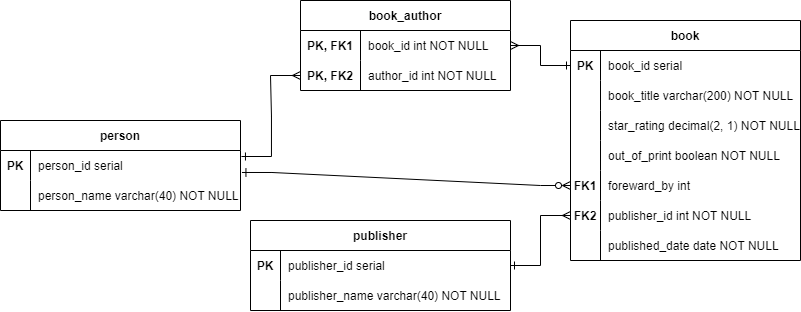

The diagram above was exported from draw.io. Its source (the exported page's mxGraphModel, read from the mxfile embedded in the PNG):
<mxGraphModel dx="2035" dy="685" grid="1" gridSize="10" guides="1" tooltips="1" connect="1" arrows="1" fold="1" page="1" pageScale="1" pageWidth="850" pageHeight="1100" math="0" shadow="0">
  <root>
    <mxCell id="0" />
    <mxCell id="1" parent="0" />
    <mxCell id="3crvrXh-FOds_h86SzCt-1" value="publisher" style="shape=table;startSize=30;container=1;collapsible=1;childLayout=tableLayout;fixedRows=1;rowLines=0;fontStyle=1;align=center;resizeLast=1;" vertex="1" parent="1">
      <mxGeometry x="60" y="310" width="260" height="90" as="geometry" />
    </mxCell>
    <mxCell id="3crvrXh-FOds_h86SzCt-5" value="" style="shape=tableRow;horizontal=0;startSize=0;swimlaneHead=0;swimlaneBody=0;fillColor=none;collapsible=0;dropTarget=0;points=[[0,0.5],[1,0.5]];portConstraint=eastwest;top=0;left=0;right=0;bottom=0;" vertex="1" parent="3crvrXh-FOds_h86SzCt-1">
      <mxGeometry y="30" width="260" height="30" as="geometry" />
    </mxCell>
    <mxCell id="3crvrXh-FOds_h86SzCt-6" value="PK" style="shape=partialRectangle;overflow=hidden;connectable=0;fillColor=none;top=0;left=0;bottom=0;right=0;fontStyle=1" vertex="1" parent="3crvrXh-FOds_h86SzCt-5">
      <mxGeometry width="30" height="30" as="geometry">
        <mxRectangle width="30" height="30" as="alternateBounds" />
      </mxGeometry>
    </mxCell>
    <mxCell id="3crvrXh-FOds_h86SzCt-7" value="publisher_id serial" style="shape=partialRectangle;overflow=hidden;connectable=0;fillColor=none;align=left;top=0;left=0;bottom=0;right=0;spacingLeft=6;" vertex="1" parent="3crvrXh-FOds_h86SzCt-5">
      <mxGeometry x="30" width="230" height="30" as="geometry">
        <mxRectangle width="230" height="30" as="alternateBounds" />
      </mxGeometry>
    </mxCell>
    <mxCell id="3crvrXh-FOds_h86SzCt-8" value="" style="shape=tableRow;horizontal=0;startSize=0;swimlaneHead=0;swimlaneBody=0;fillColor=none;collapsible=0;dropTarget=0;points=[[0,0.5],[1,0.5]];portConstraint=eastwest;top=0;left=0;right=0;bottom=0;" vertex="1" parent="3crvrXh-FOds_h86SzCt-1">
      <mxGeometry y="60" width="260" height="30" as="geometry" />
    </mxCell>
    <mxCell id="3crvrXh-FOds_h86SzCt-9" value="" style="shape=partialRectangle;overflow=hidden;connectable=0;fillColor=none;top=0;left=0;bottom=0;right=0;" vertex="1" parent="3crvrXh-FOds_h86SzCt-8">
      <mxGeometry width="30" height="30" as="geometry">
        <mxRectangle width="30" height="30" as="alternateBounds" />
      </mxGeometry>
    </mxCell>
    <mxCell id="3crvrXh-FOds_h86SzCt-10" value="publisher_name varchar(40) NOT NULL" style="shape=partialRectangle;overflow=hidden;connectable=0;fillColor=none;align=left;top=0;left=0;bottom=0;right=0;spacingLeft=6;" vertex="1" parent="3crvrXh-FOds_h86SzCt-8">
      <mxGeometry x="30" width="230" height="30" as="geometry">
        <mxRectangle width="230" height="30" as="alternateBounds" />
      </mxGeometry>
    </mxCell>
    <mxCell id="3crvrXh-FOds_h86SzCt-11" value="person" style="shape=table;startSize=30;container=1;collapsible=1;childLayout=tableLayout;fixedRows=1;rowLines=0;fontStyle=1;align=center;resizeLast=1;" vertex="1" parent="1">
      <mxGeometry x="-190" y="210" width="240" height="90" as="geometry" />
    </mxCell>
    <mxCell id="3crvrXh-FOds_h86SzCt-15" value="" style="shape=tableRow;horizontal=0;startSize=0;swimlaneHead=0;swimlaneBody=0;fillColor=none;collapsible=0;dropTarget=0;points=[[0,0.5],[1,0.5]];portConstraint=eastwest;top=0;left=0;right=0;bottom=0;" vertex="1" parent="3crvrXh-FOds_h86SzCt-11">
      <mxGeometry y="30" width="240" height="30" as="geometry" />
    </mxCell>
    <mxCell id="3crvrXh-FOds_h86SzCt-16" value="PK" style="shape=partialRectangle;overflow=hidden;connectable=0;fillColor=none;top=0;left=0;bottom=0;right=0;fontStyle=1" vertex="1" parent="3crvrXh-FOds_h86SzCt-15">
      <mxGeometry width="30" height="30" as="geometry">
        <mxRectangle width="30" height="30" as="alternateBounds" />
      </mxGeometry>
    </mxCell>
    <mxCell id="3crvrXh-FOds_h86SzCt-17" value="person_id serial" style="shape=partialRectangle;overflow=hidden;connectable=0;fillColor=none;align=left;top=0;left=0;bottom=0;right=0;spacingLeft=6;" vertex="1" parent="3crvrXh-FOds_h86SzCt-15">
      <mxGeometry x="30" width="210" height="30" as="geometry">
        <mxRectangle width="210" height="30" as="alternateBounds" />
      </mxGeometry>
    </mxCell>
    <mxCell id="3crvrXh-FOds_h86SzCt-18" value="" style="shape=tableRow;horizontal=0;startSize=0;swimlaneHead=0;swimlaneBody=0;fillColor=none;collapsible=0;dropTarget=0;points=[[0,0.5],[1,0.5]];portConstraint=eastwest;top=0;left=0;right=0;bottom=0;" vertex="1" parent="3crvrXh-FOds_h86SzCt-11">
      <mxGeometry y="60" width="240" height="30" as="geometry" />
    </mxCell>
    <mxCell id="3crvrXh-FOds_h86SzCt-19" value="" style="shape=partialRectangle;overflow=hidden;connectable=0;fillColor=none;top=0;left=0;bottom=0;right=0;" vertex="1" parent="3crvrXh-FOds_h86SzCt-18">
      <mxGeometry width="30" height="30" as="geometry">
        <mxRectangle width="30" height="30" as="alternateBounds" />
      </mxGeometry>
    </mxCell>
    <mxCell id="3crvrXh-FOds_h86SzCt-20" value="person_name varchar(40) NOT NULL" style="shape=partialRectangle;overflow=hidden;connectable=0;fillColor=none;align=left;top=0;left=0;bottom=0;right=0;spacingLeft=6;" vertex="1" parent="3crvrXh-FOds_h86SzCt-18">
      <mxGeometry x="30" width="210" height="30" as="geometry">
        <mxRectangle width="210" height="30" as="alternateBounds" />
      </mxGeometry>
    </mxCell>
    <mxCell id="3crvrXh-FOds_h86SzCt-21" value="book" style="shape=table;startSize=30;container=1;collapsible=1;childLayout=tableLayout;fixedRows=1;rowLines=0;fontStyle=1;align=center;resizeLast=1;" vertex="1" parent="1">
      <mxGeometry x="380" y="110" width="230" height="240" as="geometry" />
    </mxCell>
    <mxCell id="3crvrXh-FOds_h86SzCt-73" style="shape=tableRow;horizontal=0;startSize=0;swimlaneHead=0;swimlaneBody=0;fillColor=none;collapsible=0;dropTarget=0;points=[[0,0.5],[1,0.5]];portConstraint=eastwest;top=0;left=0;right=0;bottom=0;" vertex="1" parent="3crvrXh-FOds_h86SzCt-21">
      <mxGeometry y="30" width="230" height="30" as="geometry" />
    </mxCell>
    <mxCell id="3crvrXh-FOds_h86SzCt-74" value="PK" style="shape=partialRectangle;overflow=hidden;connectable=0;fillColor=none;top=0;left=0;bottom=0;right=0;fontStyle=1" vertex="1" parent="3crvrXh-FOds_h86SzCt-73">
      <mxGeometry width="30" height="30" as="geometry">
        <mxRectangle width="30" height="30" as="alternateBounds" />
      </mxGeometry>
    </mxCell>
    <mxCell id="3crvrXh-FOds_h86SzCt-75" value="book_id serial" style="shape=partialRectangle;overflow=hidden;connectable=0;fillColor=none;align=left;top=0;left=0;bottom=0;right=0;spacingLeft=6;" vertex="1" parent="3crvrXh-FOds_h86SzCt-73">
      <mxGeometry x="30" width="200" height="30" as="geometry">
        <mxRectangle width="200" height="30" as="alternateBounds" />
      </mxGeometry>
    </mxCell>
    <mxCell id="3crvrXh-FOds_h86SzCt-76" style="shape=tableRow;horizontal=0;startSize=0;swimlaneHead=0;swimlaneBody=0;fillColor=none;collapsible=0;dropTarget=0;points=[[0,0.5],[1,0.5]];portConstraint=eastwest;top=0;left=0;right=0;bottom=0;" vertex="1" parent="3crvrXh-FOds_h86SzCt-21">
      <mxGeometry y="60" width="230" height="30" as="geometry" />
    </mxCell>
    <mxCell id="3crvrXh-FOds_h86SzCt-77" style="shape=partialRectangle;overflow=hidden;connectable=0;fillColor=none;top=0;left=0;bottom=0;right=0;fontStyle=1" vertex="1" parent="3crvrXh-FOds_h86SzCt-76">
      <mxGeometry width="30" height="30" as="geometry">
        <mxRectangle width="30" height="30" as="alternateBounds" />
      </mxGeometry>
    </mxCell>
    <mxCell id="3crvrXh-FOds_h86SzCt-78" value="book_title varchar(200) NOT NULL" style="shape=partialRectangle;overflow=hidden;connectable=0;fillColor=none;align=left;top=0;left=0;bottom=0;right=0;spacingLeft=6;" vertex="1" parent="3crvrXh-FOds_h86SzCt-76">
      <mxGeometry x="30" width="200" height="30" as="geometry">
        <mxRectangle width="200" height="30" as="alternateBounds" />
      </mxGeometry>
    </mxCell>
    <mxCell id="3crvrXh-FOds_h86SzCt-31" value="" style="shape=tableRow;horizontal=0;startSize=0;swimlaneHead=0;swimlaneBody=0;fillColor=none;collapsible=0;dropTarget=0;points=[[0,0.5],[1,0.5]];portConstraint=eastwest;top=0;left=0;right=0;bottom=0;" vertex="1" parent="3crvrXh-FOds_h86SzCt-21">
      <mxGeometry y="90" width="230" height="30" as="geometry" />
    </mxCell>
    <mxCell id="3crvrXh-FOds_h86SzCt-32" value="" style="shape=partialRectangle;overflow=hidden;connectable=0;fillColor=none;top=0;left=0;bottom=0;right=0;fontStyle=1" vertex="1" parent="3crvrXh-FOds_h86SzCt-31">
      <mxGeometry width="30" height="30" as="geometry">
        <mxRectangle width="30" height="30" as="alternateBounds" />
      </mxGeometry>
    </mxCell>
    <mxCell id="3crvrXh-FOds_h86SzCt-33" value="star_rating decimal(2, 1) NOT NULL" style="shape=partialRectangle;overflow=hidden;connectable=0;fillColor=none;align=left;top=0;left=0;bottom=0;right=0;spacingLeft=6;" vertex="1" parent="3crvrXh-FOds_h86SzCt-31">
      <mxGeometry x="30" width="200" height="30" as="geometry">
        <mxRectangle width="200" height="30" as="alternateBounds" />
      </mxGeometry>
    </mxCell>
    <mxCell id="3crvrXh-FOds_h86SzCt-34" value="" style="shape=tableRow;horizontal=0;startSize=0;swimlaneHead=0;swimlaneBody=0;fillColor=none;collapsible=0;dropTarget=0;points=[[0,0.5],[1,0.5]];portConstraint=eastwest;top=0;left=0;right=0;bottom=0;" vertex="1" parent="3crvrXh-FOds_h86SzCt-21">
      <mxGeometry y="120" width="230" height="30" as="geometry" />
    </mxCell>
    <mxCell id="3crvrXh-FOds_h86SzCt-35" value="" style="shape=partialRectangle;overflow=hidden;connectable=0;fillColor=none;top=0;left=0;bottom=0;right=0;" vertex="1" parent="3crvrXh-FOds_h86SzCt-34">
      <mxGeometry width="30" height="30" as="geometry">
        <mxRectangle width="30" height="30" as="alternateBounds" />
      </mxGeometry>
    </mxCell>
    <mxCell id="3crvrXh-FOds_h86SzCt-36" value="out_of_print boolean NOT NULL" style="shape=partialRectangle;overflow=hidden;connectable=0;fillColor=none;align=left;top=0;left=0;bottom=0;right=0;spacingLeft=6;" vertex="1" parent="3crvrXh-FOds_h86SzCt-34">
      <mxGeometry x="30" width="200" height="30" as="geometry">
        <mxRectangle width="200" height="30" as="alternateBounds" />
      </mxGeometry>
    </mxCell>
    <mxCell id="3crvrXh-FOds_h86SzCt-37" value="" style="shape=tableRow;horizontal=0;startSize=0;swimlaneHead=0;swimlaneBody=0;fillColor=none;collapsible=0;dropTarget=0;points=[[0,0.5],[1,0.5]];portConstraint=eastwest;top=0;left=0;right=0;bottom=0;" vertex="1" parent="3crvrXh-FOds_h86SzCt-21">
      <mxGeometry y="150" width="230" height="30" as="geometry" />
    </mxCell>
    <mxCell id="3crvrXh-FOds_h86SzCt-38" value="FK1" style="shape=partialRectangle;overflow=hidden;connectable=0;fillColor=none;top=0;left=0;bottom=0;right=0;fontStyle=1" vertex="1" parent="3crvrXh-FOds_h86SzCt-37">
      <mxGeometry width="30" height="30" as="geometry">
        <mxRectangle width="30" height="30" as="alternateBounds" />
      </mxGeometry>
    </mxCell>
    <mxCell id="3crvrXh-FOds_h86SzCt-39" value="foreward_by int" style="shape=partialRectangle;overflow=hidden;connectable=0;fillColor=none;align=left;top=0;left=0;bottom=0;right=0;spacingLeft=6;" vertex="1" parent="3crvrXh-FOds_h86SzCt-37">
      <mxGeometry x="30" width="200" height="30" as="geometry">
        <mxRectangle width="200" height="30" as="alternateBounds" />
      </mxGeometry>
    </mxCell>
    <mxCell id="3crvrXh-FOds_h86SzCt-40" value="" style="shape=tableRow;horizontal=0;startSize=0;swimlaneHead=0;swimlaneBody=0;fillColor=none;collapsible=0;dropTarget=0;points=[[0,0.5],[1,0.5]];portConstraint=eastwest;top=0;left=0;right=0;bottom=0;" vertex="1" parent="3crvrXh-FOds_h86SzCt-21">
      <mxGeometry y="180" width="230" height="30" as="geometry" />
    </mxCell>
    <mxCell id="3crvrXh-FOds_h86SzCt-41" value="FK2" style="shape=partialRectangle;overflow=hidden;connectable=0;fillColor=none;top=0;left=0;bottom=0;right=0;fontStyle=1" vertex="1" parent="3crvrXh-FOds_h86SzCt-40">
      <mxGeometry width="30" height="30" as="geometry">
        <mxRectangle width="30" height="30" as="alternateBounds" />
      </mxGeometry>
    </mxCell>
    <mxCell id="3crvrXh-FOds_h86SzCt-42" value="publisher_id int NOT NULL" style="shape=partialRectangle;overflow=hidden;connectable=0;fillColor=none;align=left;top=0;left=0;bottom=0;right=0;spacingLeft=6;" vertex="1" parent="3crvrXh-FOds_h86SzCt-40">
      <mxGeometry x="30" width="200" height="30" as="geometry">
        <mxRectangle width="200" height="30" as="alternateBounds" />
      </mxGeometry>
    </mxCell>
    <mxCell id="3crvrXh-FOds_h86SzCt-43" value="" style="shape=tableRow;horizontal=0;startSize=0;swimlaneHead=0;swimlaneBody=0;fillColor=none;collapsible=0;dropTarget=0;points=[[0,0.5],[1,0.5]];portConstraint=eastwest;top=0;left=0;right=0;bottom=0;" vertex="1" parent="3crvrXh-FOds_h86SzCt-21">
      <mxGeometry y="210" width="230" height="30" as="geometry" />
    </mxCell>
    <mxCell id="3crvrXh-FOds_h86SzCt-44" value="" style="shape=partialRectangle;overflow=hidden;connectable=0;fillColor=none;top=0;left=0;bottom=0;right=0;" vertex="1" parent="3crvrXh-FOds_h86SzCt-43">
      <mxGeometry width="30" height="30" as="geometry">
        <mxRectangle width="30" height="30" as="alternateBounds" />
      </mxGeometry>
    </mxCell>
    <mxCell id="3crvrXh-FOds_h86SzCt-45" value="published_date date NOT NULL" style="shape=partialRectangle;overflow=hidden;connectable=0;fillColor=none;align=left;top=0;left=0;bottom=0;right=0;spacingLeft=6;" vertex="1" parent="3crvrXh-FOds_h86SzCt-43">
      <mxGeometry x="30" width="200" height="30" as="geometry">
        <mxRectangle width="200" height="30" as="alternateBounds" />
      </mxGeometry>
    </mxCell>
    <mxCell id="3crvrXh-FOds_h86SzCt-46" value="book_author" style="shape=table;startSize=30;container=1;collapsible=1;childLayout=tableLayout;fixedRows=1;rowLines=0;fontStyle=1;align=center;resizeLast=1;" vertex="1" parent="1">
      <mxGeometry x="110" y="90" width="210" height="90" as="geometry" />
    </mxCell>
    <mxCell id="3crvrXh-FOds_h86SzCt-56" value="" style="shape=tableRow;horizontal=0;startSize=0;swimlaneHead=0;swimlaneBody=0;fillColor=none;collapsible=0;dropTarget=0;points=[[0,0.5],[1,0.5]];portConstraint=eastwest;top=0;left=0;right=0;bottom=0;" vertex="1" parent="3crvrXh-FOds_h86SzCt-46">
      <mxGeometry y="30" width="210" height="30" as="geometry" />
    </mxCell>
    <mxCell id="3crvrXh-FOds_h86SzCt-57" value="PK, FK1" style="shape=partialRectangle;overflow=hidden;connectable=0;fillColor=none;top=0;left=0;bottom=0;right=0;fontStyle=1" vertex="1" parent="3crvrXh-FOds_h86SzCt-56">
      <mxGeometry width="60" height="30" as="geometry">
        <mxRectangle width="60" height="30" as="alternateBounds" />
      </mxGeometry>
    </mxCell>
    <mxCell id="3crvrXh-FOds_h86SzCt-58" value="book_id int NOT NULL" style="shape=partialRectangle;overflow=hidden;connectable=0;fillColor=none;align=left;top=0;left=0;bottom=0;right=0;spacingLeft=6;" vertex="1" parent="3crvrXh-FOds_h86SzCt-56">
      <mxGeometry x="60" width="150" height="30" as="geometry">
        <mxRectangle width="150" height="30" as="alternateBounds" />
      </mxGeometry>
    </mxCell>
    <mxCell id="3crvrXh-FOds_h86SzCt-59" value="" style="shape=tableRow;horizontal=0;startSize=0;swimlaneHead=0;swimlaneBody=0;fillColor=none;collapsible=0;dropTarget=0;points=[[0,0.5],[1,0.5]];portConstraint=eastwest;top=0;left=0;right=0;bottom=0;" vertex="1" parent="3crvrXh-FOds_h86SzCt-46">
      <mxGeometry y="60" width="210" height="30" as="geometry" />
    </mxCell>
    <mxCell id="3crvrXh-FOds_h86SzCt-60" value="PK, FK2" style="shape=partialRectangle;overflow=hidden;connectable=0;fillColor=none;top=0;left=0;bottom=0;right=0;fontStyle=1" vertex="1" parent="3crvrXh-FOds_h86SzCt-59">
      <mxGeometry width="60" height="30" as="geometry">
        <mxRectangle width="60" height="30" as="alternateBounds" />
      </mxGeometry>
    </mxCell>
    <mxCell id="3crvrXh-FOds_h86SzCt-61" value="author_id int NOT NULL" style="shape=partialRectangle;overflow=hidden;connectable=0;fillColor=none;align=left;top=0;left=0;bottom=0;right=0;spacingLeft=6;" vertex="1" parent="3crvrXh-FOds_h86SzCt-59">
      <mxGeometry x="60" width="150" height="30" as="geometry">
        <mxRectangle width="150" height="30" as="alternateBounds" />
      </mxGeometry>
    </mxCell>
    <mxCell id="3crvrXh-FOds_h86SzCt-66" value="" style="edgeStyle=entityRelationEdgeStyle;fontSize=12;html=1;endArrow=ERmany;rounded=0;exitX=1.004;exitY=0.2;exitDx=0;exitDy=0;exitPerimeter=0;entryX=0;entryY=0.5;entryDx=0;entryDy=0;startArrow=ERone;startFill=0;endFill=0;" edge="1" parent="1" source="3crvrXh-FOds_h86SzCt-15" target="3crvrXh-FOds_h86SzCt-59">
      <mxGeometry width="100" height="100" relative="1" as="geometry">
        <mxPoint x="40" y="230" as="sourcePoint" />
        <mxPoint x="110" y="140" as="targetPoint" />
      </mxGeometry>
    </mxCell>
    <mxCell id="3crvrXh-FOds_h86SzCt-67" value="" style="edgeStyle=entityRelationEdgeStyle;fontSize=12;html=1;endArrow=ERone;rounded=0;exitX=0;exitY=0.5;exitDx=0;exitDy=0;entryX=1;entryY=0.5;entryDx=0;entryDy=0;startArrow=ERmany;startFill=0;endFill=0;" edge="1" parent="1" source="3crvrXh-FOds_h86SzCt-40" target="3crvrXh-FOds_h86SzCt-5">
      <mxGeometry width="100" height="100" relative="1" as="geometry">
        <mxPoint x="370" y="500" as="sourcePoint" />
        <mxPoint x="470" y="400" as="targetPoint" />
      </mxGeometry>
    </mxCell>
    <mxCell id="3crvrXh-FOds_h86SzCt-69" value="" style="edgeStyle=entityRelationEdgeStyle;fontSize=12;html=1;endArrow=ERone;rounded=0;exitX=0;exitY=0.5;exitDx=0;exitDy=0;entryX=1.006;entryY=0.733;entryDx=0;entryDy=0;entryPerimeter=0;startArrow=ERzeroToMany;startFill=0;endFill=0;" edge="1" parent="1" source="3crvrXh-FOds_h86SzCt-37" target="3crvrXh-FOds_h86SzCt-15">
      <mxGeometry width="100" height="100" relative="1" as="geometry">
        <mxPoint x="370" y="500" as="sourcePoint" />
        <mxPoint x="470" y="400" as="targetPoint" />
      </mxGeometry>
    </mxCell>
    <mxCell id="3crvrXh-FOds_h86SzCt-70" value="" style="edgeStyle=entityRelationEdgeStyle;fontSize=12;html=1;endArrow=ERmany;rounded=0;exitX=0;exitY=0.5;exitDx=0;exitDy=0;startArrow=ERone;startFill=0;" edge="1" parent="1" source="3crvrXh-FOds_h86SzCt-73" target="3crvrXh-FOds_h86SzCt-56">
      <mxGeometry width="100" height="100" relative="1" as="geometry">
        <mxPoint x="370" y="500" as="sourcePoint" />
        <mxPoint x="470" y="400" as="targetPoint" />
      </mxGeometry>
    </mxCell>
  </root>
</mxGraphModel>